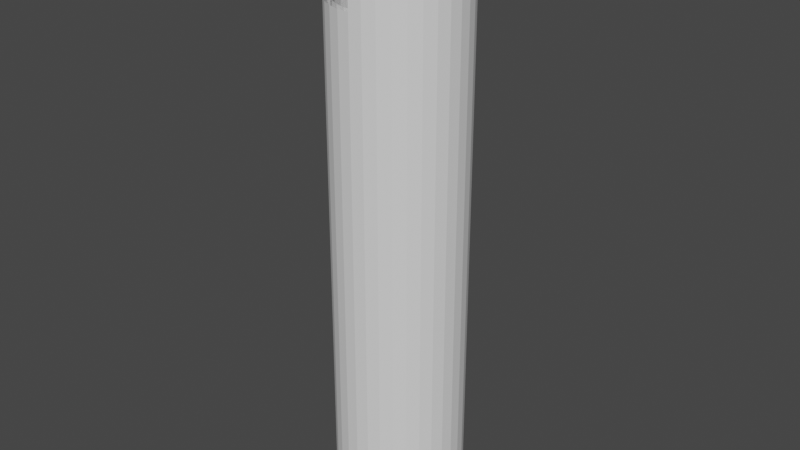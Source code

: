 # Source: Conduit.blend  (saved by Blender 3.2.14; exported with 4.5.12 LTS)
import bpy
from mathutils import Matrix  # noqa: F401  (used for matrix-valued properties, if any)

bpy.ops.wm.read_factory_settings(use_empty=True)
scene = bpy.context.scene
scene.name = 'Scene'

# ---- collections
col_collection = bpy.data.collections.new('Collection'); scene.collection.children.link(col_collection)

# ---- world
world_world = bpy.data.worlds.new('World'); scene.world = world_world
world_world.use_nodes = True; world_world.node_tree.nodes.clear()
_N = world_world.node_tree.nodes; _L = world_world.node_tree.links
n0 = _N.new('ShaderNodeOutputWorld'); n0.name = 'World Output'; n0.location = (300, 300)
n1 = _N.new('ShaderNodeBackground'); n1.name = 'Background'; n1.location = (10, 300)
n1.inputs[0].default_value = (0.05088, 0.05088, 0.05088, 1.0)
_L.new(n1.outputs[0], n0.inputs[0])
n0.is_active_output = True
world_world.color = (0.05088, 0.05088, 0.05088)
world_world.use_sun_shadow = False
world_world.sun_shadow_jitter_overblur = 0.0

# ---- meshes
me_cylinder_001 = bpy.data.meshes.new('Cylinder.001')
me_cylinder_001.from_pydata([(0.0, 0.75, -3.0), (0.0, 0.75, 3.0), (-6.557e-08, -0.75, -3.0), (-6.557e-08, -0.75, 3.0), (-0.1463, -0.7356, -3.0), (-0.1463, -0.7356, 3.0), (-0.287, -0.6929, -3.0), (-0.287, -0.6929, 3.0), (-0.4167, -0.6236, -3.0), (-0.4167, -0.6236, 3.0), (-0.5303, -0.5303, -3.0), (-0.5303, -0.5303, 3.0), (-0.6236, -0.4167, -3.0), (-0.6236, -0.4167, 3.0), (-0.6929, -0.287, -3.0), (-0.6929, -0.287, 3.0), (-0.7356, -0.1463, -3.0), (-0.7356, -0.1463, 3.0), (-0.75, 8.944e-09, -3.0), (-0.75, 8.944e-09, 3.0), (-0.7356, 0.1463, -3.0), (-0.7356, 0.1463, 3.0), (-0.6929, 0.287, -3.0), (-0.6929, 0.287, 3.0), (-0.6236, 0.4167, -3.0), (-0.6236, 0.4167, 3.0), (-0.5303, 0.5303, -3.0), (-0.5303, 0.5303, 3.0), (-0.4167, 0.6236, -3.0), (-0.4167, 0.6236, 3.0), (-0.287, 0.6929, -3.0), (-0.287, 0.6929, 3.0), (-0.1463, 0.7356, -3.0), (-0.1463, 0.7356, 3.0), (-0.1463, -0.7356, -3.0), (-0.1463, -0.7356, 3.0), (-0.287, -0.6929, -3.0), (-0.287, -0.6929, 3.0), (-0.4167, -0.6236, -3.0), (-0.4167, -0.6236, 3.0), (-0.5303, -0.5303, -3.0), (-0.5303, -0.5303, 3.0), (-0.6236, -0.4167, -3.0), (-0.6236, -0.4167, 3.0), (-0.6929, -0.287, -3.0), (-0.6929, -0.287, 3.0), (-0.7356, -0.1463, -3.0), (-0.7356, -0.1463, 3.0), (-0.75, 8.944e-09, -3.0), (-0.75, 8.944e-09, 3.0), (-0.7356, 0.1463, -3.0), (-0.7356, 0.1463, 3.0), (-0.6929, 0.287, -3.0), (-0.6929, 0.287, 3.0), (-0.6236, 0.4167, -3.0), (-0.6236, 0.4167, 3.0), (-0.5303, 0.5303, -3.0), (-0.5303, 0.5303, 3.0), (-0.4167, 0.6236, -3.0), (-0.4167, 0.6236, 3.0), (-0.287, 0.6929, -3.0), (-0.287, 0.6929, 3.0), (-0.1463, 0.7356, -3.0), (-0.1463, 0.7356, 3.0), (2.056e-09, 0.675, 3.0), (-5.695e-08, -0.675, 3.0), (-0.1317, -0.662, 3.0), (-0.2583, -0.6236, 3.0), (-0.375, -0.5612, 3.0), (-0.4773, -0.4773, 3.0), (-0.5612, -0.375, 3.0), (-0.6236, -0.2583, 3.0), (-0.662, -0.1317, 3.0), (-0.675, 6.932e-09, 3.0), (-0.662, 0.1317, 3.0), (-0.6236, 0.2583, 3.0), (-0.5612, 0.375, 3.0), (-0.4773, 0.4773, 3.0), (-0.375, 0.5612, 3.0), (-0.2583, 0.6236, 3.0), (-0.1317, 0.662, 3.0), (2.002e-09, 0.675, -3.0), (-5.701e-08, -0.675, -3.0), (-0.1317, -0.662, -3.0), (-0.2583, -0.6236, -3.0), (-0.375, -0.5612, -3.0), (-0.4773, -0.4773, -3.0), (-0.5612, -0.375, -3.0), (-0.6236, -0.2583, -3.0), (-0.662, -0.1317, -3.0), (-0.675, 6.932e-09, -3.0), (-0.662, 0.1317, -3.0), (-0.6236, 0.2583, -3.0), (-0.5612, 0.375, -3.0), (-0.4773, 0.4773, -3.0), (-0.375, 0.5612, -3.0), (-0.2583, 0.6236, -3.0), (-0.1317, 0.662, -3.0)], [(66, 35), (51, 74), (75, 53), (43, 70), (71, 45), (61, 79), (80, 63), (67, 37), (76, 55), (72, 47), (68, 39), (77, 57), (73, 49), (69, 41), (78, 59), (50, 91), (90, 48), (42, 87), (86, 40), (60, 96), (95, 58), (34, 83), (52, 92), (44, 88), (62, 97), (36, 84), (54, 93), (46, 89), (38, 85), (56, 94)], [(2, 3, 5, 4), (4, 5, 7, 6), (6, 7, 9, 8), (8, 9, 11, 10), (10, 11, 13, 12), (12, 13, 15, 14), (14, 15, 17, 16), (16, 17, 19, 18), (18, 19, 21, 20), (20, 21, 23, 22), (22, 23, 25, 24), (24, 25, 27, 26), (26, 27, 29, 28), (28, 29, 31, 30), (30, 31, 33, 32), (32, 33, 1, 0), (77, 76, 93, 94), (78, 77, 94, 95), (79, 78, 95, 96), (80, 79, 96, 97), (64, 80, 97, 81), (66, 65, 82, 83), (67, 66, 83, 84), (68, 67, 84, 85), (69, 68, 85, 86), (70, 69, 86, 87), (76, 75, 92, 93), (75, 74, 91, 92), (74, 73, 90, 91), (73, 72, 89, 90), (72, 71, 88, 89), (71, 70, 87, 88)])
_uv = me_cylinder_001.uv_layers.new(name='UVMap')
_uv.uv.foreach_set('vector', [0.5, 0.003906, 0.5, 1.0, 0.4688, 1.0, 0.4688, 0.003906, 0.4688, 0.003906, 0.4688, 1.0, 0.4375, 1.0, 0.4375, 0.003906, 0.4375, 0.003906, 0.4375, 1.0, 0.4062, 1.0, 0.4062, 0.003906, 0.4062, 0.003906, 0.4062, 1.0, 0.375, 1.0, 0.375, 0.003906, 0.375, 0.003906, 0.375, 1.0, 0.3438, 1.0, 0.3438, 0.003906, 0.3438, 0.003906, 0.3438, 1.0, 0.3125, 1.0, 0.3125, 0.003906, 0.3125, 0.003906, 0.3125, 1.0, 0.2812, 1.0, 0.2812, 0.003906, 0.2812, 0.003906, 0.2812, 1.0, 0.25, 1.0, 0.25, 0.003906, 0.25, 0.003906, 0.25, 1.0, 0.2188, 1.0, 0.2188, 0.003906, 0.2188, 0.003906, 0.2188, 1.0, 0.1875, 1.0, 0.1875, 0.003906, 0.1875, 0.003906, 0.1875, 1.0, 0.1562, 1.0, 0.1562, 0.003906, 0.1562, 0.003906, 0.1562, 1.0, 0.125, 1.0, 0.125, 0.003906, 0.125, 0.003906, 0.125, 1.0, 0.09375, 1.0, 0.09375, 0.003906, 0.09375, 0.003906, 0.09375, 1.0, 0.0625, 1.0, 0.0625, 0.003906, 0.0625, 0.003906, 0.0625, 1.0, 0.03125, 1.0, 0.03125, 0.003906, 0.03125, 0.003906, 0.03125, 1.0, 0.0, 1.0, 0.0, 0.003906, 0.4133, 0.002286, 0.4195, 0.002286, 0.4195, 0.000333, 0.4133, 0.000333, 0.407, 0.002286, 0.4133, 0.002286, 0.4133, 0.000333, 0.407, 0.000333, 0.4008, 0.002286, 0.407, 0.002286, 0.407, 0.000333, 0.4008, 0.000333, 0.3945, 0.002286, 0.4008, 0.002286, 0.4008, 0.000333, 0.3945, 0.000333, 0.3883, 0.002286, 0.3945, 0.002286, 0.3945, 0.000333, 0.3883, 0.000333, 0.482, 0.002286, 0.4883, 0.002286, 0.4883, 0.000333, 0.482, 0.000333, 0.4758, 0.002286, 0.482, 0.002286, 0.482, 0.000333, 0.4758, 0.000333, 0.4695, 0.002286, 0.4758, 0.002286, 0.4758, 0.000333, 0.4695, 0.000333, 0.4633, 0.002286, 0.4695, 0.002286, 0.4695, 0.000333, 0.4633, 0.000333, 0.457, 0.002286, 0.4633, 0.002286, 0.4633, 0.000333, 0.457, 0.000333, 0.4195, 0.002286, 0.4258, 0.002286, 0.4258, 0.000333, 0.4195, 0.000333, 0.4258, 0.002286, 0.432, 0.002286, 0.432, 0.000333, 0.4258, 0.000333, 0.432, 0.002286, 0.4383, 0.002286, 0.4383, 0.000333, 0.432, 0.000333, 0.4383, 0.002286, 0.4445, 0.002286, 0.4445, 0.000333, 0.4383, 0.000333, 0.4445, 0.002286, 0.4508, 0.002286, 0.4508, 0.000333, 0.4445, 0.000333, 0.4508, 0.002286, 0.457, 0.002286, 0.457, 0.000333, 0.4508, 0.000333])
me_cylinder_001.update()
me_cylinder_003 = bpy.data.meshes.new('Cylinder.003')
me_cylinder_003.from_pydata([(0.0, 0.75, -3.0), (0.0, 0.75, 3.0), (0.1463, 0.7356, -3.0), (0.1463, 0.7356, 3.0), (0.287, 0.6929, -3.0), (0.287, 0.6929, 3.0), (0.4167, 0.6236, -3.0), (0.4167, 0.6236, 3.0), (0.5303, 0.5303, -3.0), (0.5303, 0.5303, 3.0), (0.6236, 0.4167, -3.0), (0.6236, 0.4167, 3.0), (0.6929, 0.287, -3.0), (0.6929, 0.287, 3.0), (0.7356, 0.1463, -3.0), (0.7356, 0.1463, 3.0), (0.75, -3.278e-08, -3.0), (0.75, -3.278e-08, 3.0), (0.7356, -0.1463, -3.0), (0.7356, -0.1463, 3.0), (0.6929, -0.287, -3.0), (0.6929, -0.287, 3.0), (0.6236, -0.4167, -3.0), (0.6236, -0.4167, 3.0), (0.5303, -0.5303, -3.0), (0.5303, -0.5303, 3.0), (0.4167, -0.6236, -3.0), (0.4167, -0.6236, 3.0), (0.287, -0.6929, -3.0), (0.287, -0.6929, 3.0), (0.1463, -0.7356, -3.0), (0.1463, -0.7356, 3.0), (-6.557e-08, -0.75, -3.0), (-6.557e-08, -0.75, 3.0), (0.0, 0.75, -3.0), (0.0, 0.75, 3.0), (0.1463, 0.7356, -3.0), (0.1463, 0.7356, 3.0), (0.287, 0.6929, -3.0), (0.287, 0.6929, 3.0), (0.4167, 0.6236, -3.0), (0.4167, 0.6236, 3.0), (0.5303, 0.5303, -3.0), (0.5303, 0.5303, 3.0), (0.6236, 0.4167, -3.0), (0.6236, 0.4167, 3.0), (0.6929, 0.287, -3.0), (0.6929, 0.287, 3.0), (0.7356, 0.1463, -3.0), (0.7356, 0.1463, 3.0), (0.75, -3.278e-08, -3.0), (0.75, -3.278e-08, 3.0), (0.7356, -0.1463, -3.0), (0.7356, -0.1463, 3.0), (0.6929, -0.287, -3.0), (0.6929, -0.287, 3.0), (0.6236, -0.4167, -3.0), (0.6236, -0.4167, 3.0), (0.5303, -0.5303, -3.0), (0.5303, -0.5303, 3.0), (0.4167, -0.6236, -3.0), (0.4167, -0.6236, 3.0), (0.287, -0.6929, -3.0), (0.287, -0.6929, 3.0), (0.1463, -0.7356, -3.0), (0.1463, -0.7356, 3.0), (-6.557e-08, -0.75, -3.0), (-6.557e-08, -0.75, 3.0), (2.056e-09, 0.675, 3.0), (0.1317, 0.662, 3.0), (0.2583, 0.6236, 3.0), (0.375, 0.5612, 3.0), (0.4773, 0.4773, 3.0), (0.5612, 0.375, 3.0), (0.6236, 0.2583, 3.0), (0.662, 0.1317, 3.0), (0.675, -3.062e-08, 3.0), (0.662, -0.1317, 3.0), (0.6236, -0.2583, 3.0), (0.5612, -0.375, 3.0), (0.4773, -0.4773, 3.0), (0.375, -0.5612, 3.0), (0.2583, -0.6236, 3.0), (0.1317, -0.662, 3.0), (-5.695e-08, -0.675, 3.0), (2.002e-09, 0.675, -3.0), (0.1317, 0.662, -3.0), (0.2583, 0.6236, -3.0), (0.375, 0.5612, -3.0), (0.4773, 0.4773, -3.0), (0.5612, 0.375, -3.0), (0.6236, 0.2583, -3.0), (0.662, 0.1317, -3.0), (0.675, -3.062e-08, -3.0), (0.662, -0.1317, -3.0), (0.6236, -0.2583, -3.0), (0.5612, -0.375, -3.0), (0.4773, -0.4773, -3.0), (0.375, -0.5612, -3.0), (0.2583, -0.6236, -3.0), (0.1317, -0.662, -3.0), (-5.701e-08, -0.675, -3.0), (0.0, 0.75, 4.0), (0.1463, 0.7356, 4.0), (0.287, 0.6929, 4.0), (0.4167, 0.6236, 4.0), (0.5303, 0.5303, 4.0), (0.6236, 0.4167, 4.0), (0.6929, 0.287, 4.0), (0.7356, 0.1463, 4.0), (0.75, -3.278e-08, 4.0), (0.7356, -0.1463, 4.0), (0.6929, -0.287, 4.0), (0.6236, -0.4167, 4.0), (0.5303, -0.5303, 4.0), (0.4167, -0.6236, 4.0), (0.287, -0.6929, 4.0), (0.1463, -0.7356, 4.0), (-6.557e-08, -0.75, 4.0), (0.0, 0.75, 4.0), (0.1463, 0.7356, 4.0), (0.287, 0.6929, 4.0), (0.4167, 0.6236, 4.0), (0.5303, 0.5303, 4.0), (0.6236, 0.4167, 4.0), (0.6929, 0.287, 4.0), (0.7356, 0.1463, 4.0), (0.75, -3.278e-08, 4.0), (0.7356, -0.1463, 4.0), (0.6929, -0.287, 4.0), (0.6236, -0.4167, 4.0), (0.5303, -0.5303, 4.0), (0.4167, -0.6236, 4.0), (0.287, -0.6929, 4.0), (0.1463, -0.7356, 4.0), (-6.557e-08, -0.75, 4.0), (2.056e-09, 0.675, 4.0), (0.1317, 0.662, 4.0), (0.2583, 0.6236, 4.0), (0.375, 0.5612, 4.0), (0.4773, 0.4773, 4.0), (0.5612, 0.375, 4.0), (0.6236, 0.2583, 4.0), (0.662, 0.1317, 4.0), (0.675, -3.062e-08, 4.0), (0.662, -0.1317, 4.0), (0.6236, -0.2583, 4.0), (0.5612, -0.375, 4.0), (0.4773, -0.4773, 4.0), (0.375, -0.5612, 4.0), (0.2583, -0.6236, 4.0), (0.1317, -0.662, 4.0), (-5.695e-08, -0.675, 4.0)], [(48, 92), (91, 46), (66, 101), (100, 64), (40, 88), (87, 38), (58, 97), (96, 56), (50, 93), (42, 89), (60, 98), (52, 94), (44, 90), (62, 99), (36, 86), (85, 34), (54, 95)], [(0, 1, 3, 2), (2, 3, 5, 4), (4, 5, 7, 6), (6, 7, 9, 8), (8, 9, 11, 10), (10, 11, 13, 12), (12, 13, 15, 14), (14, 15, 17, 16), (16, 17, 19, 18), (18, 19, 21, 20), (20, 21, 23, 22), (22, 23, 25, 24), (24, 25, 27, 26), (26, 27, 29, 28), (28, 29, 31, 30), (30, 31, 33, 32), (69, 68, 85, 86), (70, 69, 86, 87), (71, 70, 87, 88), (72, 71, 88, 89), (73, 72, 89, 90), (74, 73, 90, 91), (75, 74, 91, 92), (76, 75, 92, 93), (77, 76, 93, 94), (78, 77, 94, 95), (79, 78, 95, 96), (80, 79, 96, 97), (81, 80, 97, 98), (82, 81, 98, 99), (83, 82, 99, 100), (84, 83, 100, 101), (72, 73, 141, 140), (70, 39, 121, 138), (67, 84, 152, 135), (73, 74, 142, 141), (79, 57, 130, 147), (11, 9, 106, 107), (29, 27, 115, 116), (41, 71, 139, 122), (3, 1, 102, 103), (74, 75, 143, 142), (72, 43, 123, 140), (21, 19, 111, 112), (75, 76, 144, 143), (59, 80, 148, 131), (76, 77, 145, 144), (13, 11, 107, 108), (31, 29, 116, 117), (81, 61, 132, 149), (77, 78, 146, 145), (77, 53, 128, 145), (5, 3, 103, 104), (23, 21, 112, 113), (78, 79, 147, 146), (73, 45, 124, 141), (79, 80, 148, 147), (15, 13, 108, 109), (33, 31, 117, 118), (82, 63, 133, 150), (80, 81, 149, 148), (35, 68, 136, 119), (7, 5, 104, 105), (25, 23, 113, 114), (81, 82, 150, 149), (68, 69, 137, 136), (69, 37, 120, 137), (82, 83, 151, 150), (17, 15, 109, 110), (69, 70, 138, 137), (78, 55, 129, 146), (83, 84, 152, 151), (70, 71, 139, 138), (74, 47, 125, 142), (9, 7, 105, 106), (27, 25, 114, 115), (49, 75, 143, 126), (71, 72, 140, 139), (83, 65, 134, 151), (76, 51, 127, 144), (19, 17, 110, 111)])
_uv = me_cylinder_003.uv_layers.new(name='UVMap')
_uv.uv.foreach_set('vector', [1.0, 0.003906, 1.0, 1.0, 0.9688, 1.0, 0.9688, 0.003906, 0.9688, 0.003906, 0.9688, 1.0, 0.9375, 1.0, 0.9375, 0.003906, 0.9375, 0.003906, 0.9375, 1.0, 0.9062, 1.0, 0.9062, 0.003906, 0.9062, 0.003906, 0.9062, 1.0, 0.875, 1.0, 0.875, 0.003906, 0.875, 0.003906, 0.875, 1.0, 0.8438, 1.0, 0.8438, 0.003906, 0.8438, 0.003906, 0.8438, 1.0, 0.8125, 1.0, 0.8125, 0.003906, 0.8125, 0.003906, 0.8125, 1.0, 0.7812, 1.0, 0.7812, 0.003906, 0.7812, 0.003906, 0.7812, 1.0, 0.75, 1.0, 0.75, 0.003906, 0.75, 0.003906, 0.75, 1.0, 0.7188, 1.0, 0.7188, 0.003906, 0.7188, 0.003906, 0.7188, 1.0, 0.6875, 1.0, 0.6875, 0.003906, 0.6875, 0.003906, 0.6875, 1.0, 0.6562, 1.0, 0.6562, 0.003906, 0.6562, 0.003906, 0.6562, 1.0, 0.625, 1.0, 0.625, 0.003906, 0.625, 0.003906, 0.625, 1.0, 0.5938, 1.0, 0.5938, 0.003906, 0.5938, 0.003906, 0.5938, 1.0, 0.5625, 1.0, 0.5625, 0.003906, 0.5625, 0.003906, 0.5625, 1.0, 0.5312, 1.0, 0.5312, 0.003906, 0.5312, 0.003906, 0.5312, 1.0, 0.5, 1.0, 0.5, 0.003906, 0.582, 0.002286, 0.3883, 0.002286, 0.5824, 0.003263, 0.582, 0.000333, 0.5758, 0.002286, 0.582, 0.002286, 0.582, 0.000333, 0.5758, 0.000333, 0.5695, 0.002286, 0.5758, 0.002286, 0.5758, 0.000333, 0.5695, 0.000333, 0.5633, 0.002286, 0.5695, 0.002286, 0.5695, 0.000333, 0.5633, 0.000333, 0.557, 0.002286, 0.5633, 0.002286, 0.5633, 0.000333, 0.557, 0.000333, 0.5508, 0.002286, 0.557, 0.002286, 0.557, 0.000333, 0.5508, 0.000333, 0.5445, 0.002286, 0.5508, 0.002286, 0.5508, 0.000333, 0.5445, 0.000333, 0.5383, 0.002286, 0.5445, 0.002286, 0.5445, 0.000333, 0.5383, 0.000333, 0.532, 0.002286, 0.5383, 0.002286, 0.5383, 0.000333, 0.532, 0.000333, 0.5258, 0.002286, 0.532, 0.002286, 0.532, 0.000333, 0.5258, 0.000333, 0.5195, 0.002286, 0.5258, 0.002286, 0.5258, 0.000333, 0.5195, 0.000333, 0.5133, 0.002286, 0.5195, 0.002286, 0.5195, 0.000333, 0.5133, 0.000333, 0.507, 0.002286, 0.5133, 0.002286, 0.5133, 0.000333, 0.507, 0.000333, 0.5008, 0.002286, 0.507, 0.002286, 0.507, 0.000333, 0.5008, 0.000333, 0.4945, 0.002286, 0.5008, 0.002286, 0.5008, 0.000333, 0.4945, 0.000333, 0.4883, 0.002286, 0.4945, 0.002286, 0.4945, 0.000333, 0.4883, 0.000333, 0.5633, 0.002286, 0.557, 0.002286, 0.557, 0.002286, 0.5633, 0.002286, 0.0, 0.0, 0.0, 0.0, 0.0, 0.0, 0.0, 0.0, 0.0, 0.0, 0.0, 0.0, 0.0, 0.0, 0.0, 0.0, 0.557, 0.002286, 0.5508, 0.002286, 0.5508, 0.002286, 0.557, 0.002286, 0.0, 0.0, 0.0, 0.0, 0.0, 0.0, 0.0, 0.0, 0.8438, 1.0, 0.875, 1.0, 0.875, 1.0, 0.8438, 1.0, 0.5625, 1.0, 0.5938, 1.0, 0.5938, 1.0, 0.5625, 1.0, 0.0, 0.0, 0.0, 0.0, 0.0, 0.0, 0.0, 0.0, 0.9688, 1.0, 1.0, 1.0, 1.0, 1.0, 0.9688, 1.0, 0.5508, 0.002286, 0.5445, 0.002286, 0.5445, 0.002286, 0.5508, 0.002286, 0.0, 0.0, 0.0, 0.0, 0.0, 0.0, 0.0, 0.0, 0.6875, 1.0, 0.7188, 1.0, 0.7188, 1.0, 0.6875, 1.0, 0.5445, 0.002286, 0.5383, 0.002286, 0.5383, 0.002286, 0.5445, 0.002286, 0.0, 0.0, 0.0, 0.0, 0.0, 0.0, 0.0, 0.0, 0.5383, 0.002286, 0.532, 0.002286, 0.532, 0.002286, 0.5383, 0.002286, 0.8125, 1.0, 0.8438, 1.0, 0.8438, 1.0, 0.8125, 1.0, 0.5312, 1.0, 0.5625, 1.0, 0.5625, 1.0, 0.5312, 1.0, 0.0, 0.0, 0.0, 0.0, 0.0, 0.0, 0.0, 0.0, 0.532, 0.002286, 0.5258, 0.002286, 0.5258, 0.002286, 0.532, 0.002286, 0.0, 0.0, 0.0, 0.0, 0.0, 0.0, 0.0, 0.0, 0.9375, 1.0, 0.9688, 1.0, 0.9688, 1.0, 0.9375, 1.0, 0.6562, 1.0, 0.6875, 1.0, 0.6875, 1.0, 0.6562, 1.0, 0.5258, 0.002286, 0.5195, 0.002286, 0.5195, 0.002286, 0.5258, 0.002286, 0.0, 0.0, 0.0, 0.0, 0.0, 0.0, 0.0, 0.0, 0.5195, 0.002286, 0.5133, 0.002286, 0.5133, 0.002286, 0.5195, 0.002286, 0.7812, 1.0, 0.8125, 1.0, 0.8125, 1.0, 0.7812, 1.0, 0.5, 1.0, 0.5312, 1.0, 0.5312, 1.0, 0.5, 1.0, 0.0, 0.0, 0.0, 0.0, 0.0, 0.0, 0.0, 0.0, 0.5133, 0.002286, 0.507, 0.002286, 0.507, 0.002286, 0.5133, 0.002286, 0.0, 0.0, 0.0, 0.0, 0.0, 0.0, 0.0, 0.0, 0.9062, 1.0, 0.9375, 1.0, 0.9375, 1.0, 0.9062, 1.0, 0.625, 1.0, 0.6562, 1.0, 0.6562, 1.0, 0.625, 1.0, 0.507, 0.002286, 0.5008, 0.002286, 0.5008, 0.002286, 0.507, 0.002286, 0.3883, 0.002286, 0.582, 0.002286, 0.582, 0.002286, 0.3883, 0.002286, 0.0, 0.0, 0.0, 0.0, 0.0, 0.0, 0.0, 0.0, 0.5008, 0.002286, 0.4945, 0.002286, 0.4945, 0.002286, 0.5008, 0.002286, 0.75, 1.0, 0.7812, 1.0, 0.7812, 1.0, 0.75, 1.0, 0.582, 0.002286, 0.5758, 0.002286, 0.5758, 0.002286, 0.582, 0.002286, 0.0, 0.0, 0.0, 0.0, 0.0, 0.0, 0.0, 0.0, 0.4945, 0.002286, 0.4883, 0.002286, 0.4883, 0.002286, 0.4945, 0.002286, 0.5758, 0.002286, 0.5695, 0.002286, 0.5695, 0.002286, 0.5758, 0.002286, 0.0, 0.0, 0.0, 0.0, 0.0, 0.0, 0.0, 0.0, 0.875, 1.0, 0.9062, 1.0, 0.9062, 1.0, 0.875, 1.0, 0.5938, 1.0, 0.625, 1.0, 0.625, 1.0, 0.5938, 1.0, 0.0, 0.0, 0.0, 0.0, 0.0, 0.0, 0.0, 0.0, 0.5695, 0.002286, 0.5633, 0.002286, 0.5633, 0.002286, 0.5695, 0.002286, 0.0, 0.0, 0.0, 0.0, 0.0, 0.0, 0.0, 0.0, 0.0, 0.0, 0.0, 0.0, 0.0, 0.0, 0.0, 0.0, 0.7188, 1.0, 0.75, 1.0, 0.75, 1.0, 0.7188, 1.0])
me_cylinder_003.update()

# ---- objects
ob_cylinder_001 = bpy.data.objects.new('Cylinder.001', me_cylinder_001)
ob_cylinder_003 = bpy.data.objects.new('Cylinder.003', me_cylinder_003)

# ---- transforms, parenting, visibility, modifiers, constraints
ob_cylinder_001.location = (0.0, 0.0, 0.0)
ob_cylinder_003.location = (0.0, 0.0, 0.0)

# ---- collection membership
col_collection.objects.link(ob_cylinder_001)
col_collection.objects.link(ob_cylinder_003)

# ---- scene / render settings (as saved in the file)
scene.frame_start = 1; scene.frame_end = 250; scene.frame_set(1)
scene.render.engine = 'BLENDER_EEVEE_NEXT'
scene.cycles.sampling_pattern = 'TABULATED_SOBOL'
scene.cycles.use_light_tree = False
scene.view_settings.view_transform = 'Filmic'
bpy.context.view_layer.update()

# ---- added for rendering (the .blend has no active camera and no usable light): camera, sun
cam_auto = bpy.data.cameras.new('AutoCamera')
cam_auto.lens = 50.0
cam_auto.sensor_width = 36.0
cam_auto.clip_end = 1000.0
ob_auto_camera = bpy.data.objects.new('AutoCamera', cam_auto)
scene.collection.objects.link(ob_auto_camera)
ob_auto_camera.location = (6.76778, -8.12134, 5.91442)
ob_auto_camera.rotation_euler = (1.09748, -7.21219e-08, 0.694738)
scene.camera = ob_auto_camera
light_auto_sun = bpy.data.lights.new('AutoSun', 'SUN')
light_auto_sun.energy = 3.0
light_auto_sun.angle = 0.0523599
ob_auto_sun = bpy.data.objects.new('AutoSun', light_auto_sun)
scene.collection.objects.link(ob_auto_sun)
ob_auto_sun.rotation_euler = (0.872665, 0.174533, 0.523599)
bpy.context.view_layer.update()
